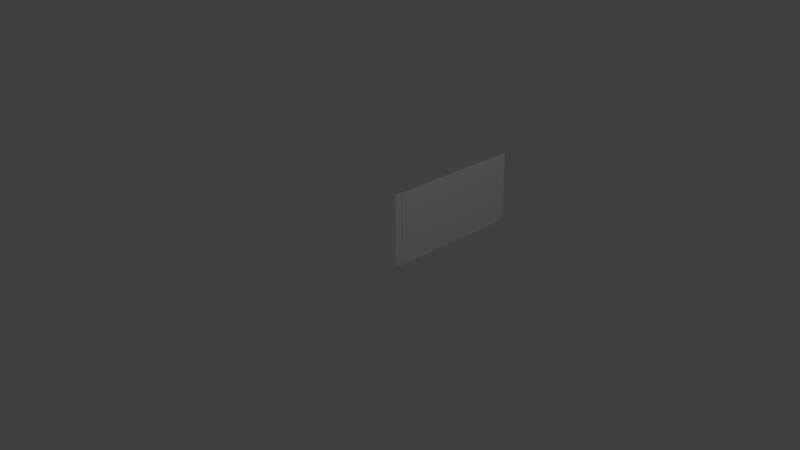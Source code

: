 # Source: Wall.blend  (saved by Blender 2.79.0; exported with 4.5.12 LTS)
import bpy
from mathutils import Matrix  # noqa: F401  (used for matrix-valued properties, if any)

bpy.ops.wm.read_factory_settings(use_empty=True)
scene = bpy.context.scene
scene.name = 'Scene'

# ---- collections
col_collection_1 = bpy.data.collections.new('Collection 1'); scene.collection.children.link(col_collection_1)

# ---- materials (node trees are filled in below, after node groups)
mat_material = bpy.data.materials.new('Material')
mat_material.alpha_threshold = 0.0
mat_material.use_transparent_shadow = False
mat_material.roughness = 0.5
mat_material.line_color = (0.0, 0.0, 0.0, 1.0)

# ---- material node trees

# ---- world
world_world = bpy.data.worlds.new('World'); scene.world = world_world
world_world.color = (0.05088, 0.05088, 0.05088)
world_world.use_sun_shadow = False
world_world.sun_shadow_jitter_overblur = 0.0
world_world.cycles.sampling_method = 'MANUAL'

# ---- cameras
cam_camera = bpy.data.cameras.new('Camera')
cam_camera.clip_end = 100.0
cam_camera.lens = 35.0
cam_camera.sensor_width = 32.0
cam_camera.sensor_height = 18.0
cam_camera.ortho_scale = 7.314
cam_camera.dof.focus_distance = 0.0
cam_camera.dof.aperture_fstop = 128.0

# ---- lights
light_lamp = bpy.data.lights.new('Lamp', 'POINT')
light_lamp.transmission_factor = 0.0
light_lamp.cutoff_distance = 30.0
light_lamp.energy = 100.0
light_lamp.shadow_buffer_clip_start = 1.001
light_lamp.shadow_soft_size = 0.1
light_lamp.shadow_maximum_resolution = 0.006
light_lamp.use_absolute_resolution = True

# ---- meshes
me_wall = bpy.data.meshes.new('Wall')
me_wall.from_pydata([(0.5, -6.557e-08, -4.172e-07), (0.5, 2.186e-08, 1.0), (0.5, 0.1, 2.384e-07), (0.5, 0.1, 1.0), (0.51, 0.105, 2.384e-07), (0.51, 0.105, 1.0), (0.51, 2.0, 5.96e-08), (0.51, 2.0, 1.0)], [], [(0, 1, 3, 2), (2, 3, 5, 4), (4, 5, 7, 6)])
me_wall.materials.append(mat_material)
me_wall.use_remesh_preserve_volume = False
me_wall.use_remesh_preserve_attributes = False
me_wall.use_mirror_vertex_groups = False
me_wall.update()

# ---- objects
ob_wall = bpy.data.objects.new('Wall', me_wall)
ob_lamp = bpy.data.objects.new('Lamp', light_lamp)
ob_camera = bpy.data.objects.new('Camera', cam_camera)

# ---- transforms, parenting, visibility, modifiers, constraints
ob_wall.location = (0.0, 0.0, 0.0)
ob_wall.lock_rotations_4d = False
ob_wall.empty_display_type = 'ARROWS'
ob_wall.lineart.crease_threshold = 0.0
ob_lamp.location = (4.076, 1.005, 5.904)
ob_lamp.rotation_euler = (0.6503, 0.05522, 1.866)
ob_lamp.lock_rotations_4d = False
ob_lamp.empty_display_type = 'ARROWS'
ob_lamp.color = (0.0, 0.0, 0.0, 0.0)
ob_lamp.lineart.crease_threshold = 0.0
ob_camera.location = (7.481, -6.508, 5.344)
ob_camera.rotation_euler = (1.109, 0.0, 0.8149)
ob_camera.lock_rotations_4d = False
ob_camera.empty_display_type = 'ARROWS'
ob_camera.color = (0.0, 0.0, 0.0, 0.0)
ob_camera.display_type = 'WIRE'
ob_camera.lineart.crease_threshold = 0.0

# ---- collection membership
col_collection_1.objects.link(ob_wall)
col_collection_1.objects.link(ob_lamp)
col_collection_1.objects.link(ob_camera)

# ---- scene / render settings (as saved in the file)
scene.camera = ob_camera
scene.frame_start = 1; scene.frame_end = 250; scene.frame_set(1)
scene.render.engine = 'BLENDER_EEVEE_NEXT'
scene.render.resolution_percentage = 50
scene.render.dither_intensity = 0.0
scene.cycles.use_denoising = False
scene.cycles.samples = 128
scene.cycles.sampling_pattern = 'TABULATED_SOBOL'
scene.cycles.use_adaptive_sampling = False
scene.cycles.use_light_tree = False
scene.cycles.blur_glossy = 0.0
scene.cycles.sample_clamp_indirect = 0.0
scene.view_settings.view_transform = 'Standard'
bpy.context.view_layer.update()
